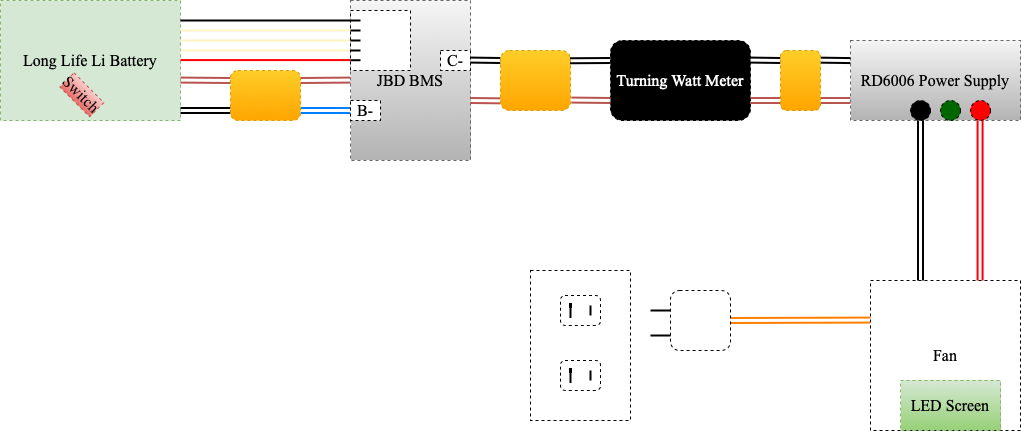

The diagram above was exported from draw.io. Its source (the exported page's mxGraphModel, read from the mxfile embedded in the PNG):
<mxGraphModel dx="1298" dy="865" grid="1" gridSize="10" guides="1" tooltips="1" connect="1" arrows="1" fold="1" page="1" pageScale="1" pageWidth="1100" pageHeight="850" math="0" shadow="0">
  <root>
    <mxCell id="0" />
    <mxCell id="1" parent="0" />
    <mxCell id="6EAUiNababuOdj-ho-IR-3" value="&lt;font face=&quot;Times New Roman&quot; style=&quot;font-size: 16px;&quot;&gt;Long Life Li Battery&lt;/font&gt;" style="rounded=0;whiteSpace=wrap;html=1;dashed=1;strokeColor=#82b366;fillColor=#d5e8d4;" vertex="1" parent="1">
      <mxGeometry x="50" y="120" width="180" height="120" as="geometry" />
    </mxCell>
    <mxCell id="6EAUiNababuOdj-ho-IR-4" value="" style="shape=link;html=1;rounded=0;fontFamily=Times New Roman;fontSize=16;fillColor=#f8cecc;strokeColor=#b85450;strokeWidth=2;" edge="1" parent="1">
      <mxGeometry width="100" relative="1" as="geometry">
        <mxPoint x="230" y="199.58" as="sourcePoint" />
        <mxPoint x="280" y="200" as="targetPoint" />
      </mxGeometry>
    </mxCell>
    <mxCell id="6EAUiNababuOdj-ho-IR-5" value="" style="shape=link;html=1;rounded=0;fontFamily=Times New Roman;fontSize=16;fillColor=#f8cecc;strokeColor=default;strokeWidth=2;" edge="1" parent="1">
      <mxGeometry width="100" relative="1" as="geometry">
        <mxPoint x="230" y="230" as="sourcePoint" />
        <mxPoint x="280" y="230" as="targetPoint" />
      </mxGeometry>
    </mxCell>
    <mxCell id="6EAUiNababuOdj-ho-IR-7" value="JBD BMS" style="rounded=0;whiteSpace=wrap;html=1;dashed=1;strokeColor=#666666;fontFamily=Times New Roman;fontSize=16;fillColor=#f5f5f5;gradientColor=#b3b3b3;" vertex="1" parent="1">
      <mxGeometry x="400" y="120" width="120" height="160" as="geometry" />
    </mxCell>
    <mxCell id="6EAUiNababuOdj-ho-IR-8" value="" style="shape=link;html=1;rounded=0;fontFamily=Times New Roman;fontSize=16;fillColor=#f8cecc;strokeColor=#b85450;strokeWidth=2;" edge="1" parent="1">
      <mxGeometry width="100" relative="1" as="geometry">
        <mxPoint x="350" y="200" as="sourcePoint" />
        <mxPoint x="400" y="199.58" as="targetPoint" />
      </mxGeometry>
    </mxCell>
    <mxCell id="6EAUiNababuOdj-ho-IR-9" value="" style="shape=link;html=1;rounded=0;fontFamily=Times New Roman;fontSize=16;fillColor=#f8cecc;strokeColor=none;strokeWidth=2;startArrow=none;" edge="1" parent="1" source="6EAUiNababuOdj-ho-IR-11">
      <mxGeometry width="100" relative="1" as="geometry">
        <mxPoint x="360" y="230" as="sourcePoint" />
        <mxPoint x="470" y="230" as="targetPoint" />
      </mxGeometry>
    </mxCell>
    <mxCell id="6EAUiNababuOdj-ho-IR-10" value="" style="shape=link;html=1;rounded=0;fontFamily=Times New Roman;fontSize=16;fillColor=#f8cecc;strokeColor=#007FFF;strokeWidth=2;" edge="1" parent="1">
      <mxGeometry width="100" relative="1" as="geometry">
        <mxPoint x="350" y="230" as="sourcePoint" />
        <mxPoint x="400" y="230" as="targetPoint" />
      </mxGeometry>
    </mxCell>
    <mxCell id="6EAUiNababuOdj-ho-IR-11" value="B-" style="rounded=0;whiteSpace=wrap;html=1;dashed=1;strokeColor=#000000;fontFamily=Times New Roman;fontSize=16;" vertex="1" parent="1">
      <mxGeometry x="400" y="220" width="30" height="20" as="geometry" />
    </mxCell>
    <mxCell id="6EAUiNababuOdj-ho-IR-12" value="" style="shape=link;html=1;rounded=0;fontFamily=Times New Roman;fontSize=16;fillColor=#f8cecc;strokeColor=none;strokeWidth=2;endArrow=none;" edge="1" parent="1" target="6EAUiNababuOdj-ho-IR-11">
      <mxGeometry width="100" relative="1" as="geometry">
        <mxPoint x="360" y="230" as="sourcePoint" />
        <mxPoint x="470" y="230" as="targetPoint" />
      </mxGeometry>
    </mxCell>
    <mxCell id="6EAUiNababuOdj-ho-IR-14" value="C-" style="rounded=0;whiteSpace=wrap;html=1;dashed=1;strokeColor=#000000;fontFamily=Times New Roman;fontSize=16;" vertex="1" parent="1">
      <mxGeometry x="490" y="170" width="30" height="20" as="geometry" />
    </mxCell>
    <mxCell id="6EAUiNababuOdj-ho-IR-16" value="" style="shape=link;html=1;rounded=0;fontFamily=Times New Roman;fontSize=16;fillColor=#f8cecc;strokeColor=#b85450;strokeWidth=2;entryX=0;entryY=0.839;entryDx=0;entryDy=0;entryPerimeter=0;" edge="1" parent="1" target="6EAUiNababuOdj-ho-IR-59">
      <mxGeometry width="100" relative="1" as="geometry">
        <mxPoint x="520" y="219.99999999999997" as="sourcePoint" />
        <mxPoint x="540" y="220" as="targetPoint" />
      </mxGeometry>
    </mxCell>
    <mxCell id="6EAUiNababuOdj-ho-IR-17" value="" style="shape=link;html=1;rounded=0;fontFamily=Times New Roman;fontSize=16;fillColor=#f8cecc;strokeColor=#000000;strokeWidth=2;" edge="1" parent="1">
      <mxGeometry width="100" relative="1" as="geometry">
        <mxPoint x="520" y="179.57999999999998" as="sourcePoint" />
        <mxPoint x="550" y="180" as="targetPoint" />
      </mxGeometry>
    </mxCell>
    <mxCell id="6EAUiNababuOdj-ho-IR-19" value="&lt;font color=&quot;#ffffff&quot;&gt;Turning Watt Meter&lt;/font&gt;" style="rounded=1;whiteSpace=wrap;html=1;dashed=1;strokeColor=#000000;fontFamily=Times New Roman;fontSize=16;fillColor=#000000;" vertex="1" parent="1">
      <mxGeometry x="660" y="160" width="140" height="80" as="geometry" />
    </mxCell>
    <mxCell id="6EAUiNababuOdj-ho-IR-22" value="" style="endArrow=none;html=1;rounded=0;strokeWidth=2;fontFamily=Times New Roman;fontSize=16;strokeColor=#FFF4C3;fillColor=#f9f7ed;" edge="1" parent="1">
      <mxGeometry width="50" height="50" relative="1" as="geometry">
        <mxPoint x="230" y="150" as="sourcePoint" />
        <mxPoint x="400" y="150" as="targetPoint" />
      </mxGeometry>
    </mxCell>
    <mxCell id="6EAUiNababuOdj-ho-IR-23" value="" style="endArrow=none;html=1;rounded=0;strokeColor=#FFF4C3;strokeWidth=2;fontFamily=Times New Roman;fontSize=16;" edge="1" parent="1">
      <mxGeometry width="50" height="50" relative="1" as="geometry">
        <mxPoint x="230" y="160.0000000000001" as="sourcePoint" />
        <mxPoint x="400" y="160.0000000000001" as="targetPoint" />
      </mxGeometry>
    </mxCell>
    <mxCell id="6EAUiNababuOdj-ho-IR-24" value="" style="endArrow=none;html=1;rounded=0;strokeColor=#FFF4C3;strokeWidth=2;fontFamily=Times New Roman;fontSize=16;" edge="1" parent="1">
      <mxGeometry width="50" height="50" relative="1" as="geometry">
        <mxPoint x="230" y="170.0000000000001" as="sourcePoint" />
        <mxPoint x="400" y="170.0000000000001" as="targetPoint" />
      </mxGeometry>
    </mxCell>
    <mxCell id="6EAUiNababuOdj-ho-IR-25" value="" style="endArrow=none;html=1;rounded=0;strokeColor=#FF0000;strokeWidth=2;fontFamily=Times New Roman;fontSize=16;" edge="1" parent="1">
      <mxGeometry width="50" height="50" relative="1" as="geometry">
        <mxPoint x="230" y="179.58000000000013" as="sourcePoint" />
        <mxPoint x="400" y="179.58000000000013" as="targetPoint" />
      </mxGeometry>
    </mxCell>
    <mxCell id="6EAUiNababuOdj-ho-IR-26" value="" style="endArrow=none;html=1;rounded=0;strokeColor=#000000;strokeWidth=2;fontFamily=Times New Roman;fontSize=16;" edge="1" parent="1">
      <mxGeometry width="50" height="50" relative="1" as="geometry">
        <mxPoint x="230" y="140.0000000000001" as="sourcePoint" />
        <mxPoint x="400" y="140.0000000000001" as="targetPoint" />
      </mxGeometry>
    </mxCell>
    <mxCell id="6EAUiNababuOdj-ho-IR-27" value="" style="shape=link;html=1;rounded=0;fontFamily=Times New Roman;fontSize=16;fillColor=#f8cecc;strokeColor=#000000;strokeWidth=2;" edge="1" parent="1">
      <mxGeometry width="100" relative="1" as="geometry">
        <mxPoint x="800" y="179.57999999999993" as="sourcePoint" />
        <mxPoint x="830" y="180" as="targetPoint" />
      </mxGeometry>
    </mxCell>
    <mxCell id="6EAUiNababuOdj-ho-IR-28" value="" style="shape=link;html=1;rounded=0;fontFamily=Times New Roman;fontSize=16;fillColor=#f8cecc;strokeColor=#b85450;strokeWidth=2;" edge="1" parent="1">
      <mxGeometry width="100" relative="1" as="geometry">
        <mxPoint x="800" y="220.0000000000001" as="sourcePoint" />
        <mxPoint x="830" y="220" as="targetPoint" />
      </mxGeometry>
    </mxCell>
    <mxCell id="6EAUiNababuOdj-ho-IR-29" value="RD6006 Power Supply" style="rounded=0;whiteSpace=wrap;html=1;dashed=1;strokeColor=#666666;fontFamily=Times New Roman;fontSize=16;fillColor=#f5f5f5;gradientColor=#b3b3b3;" vertex="1" parent="1">
      <mxGeometry x="900" y="160" width="170" height="80" as="geometry" />
    </mxCell>
    <mxCell id="6EAUiNababuOdj-ho-IR-30" value="" style="ellipse;whiteSpace=wrap;html=1;aspect=fixed;dashed=1;strokeColor=#000000;fontFamily=Times New Roman;fontSize=16;fontColor=#FFFFFF;fillColor=#000000;" vertex="1" parent="1">
      <mxGeometry x="960" y="220" width="20" height="20" as="geometry" />
    </mxCell>
    <mxCell id="6EAUiNababuOdj-ho-IR-32" value="" style="ellipse;whiteSpace=wrap;html=1;aspect=fixed;dashed=1;fontFamily=Times New Roman;fontSize=16;fillColor=#006600;" vertex="1" parent="1">
      <mxGeometry x="990" y="220" width="20" height="20" as="geometry" />
    </mxCell>
    <mxCell id="6EAUiNababuOdj-ho-IR-33" value="" style="ellipse;whiteSpace=wrap;html=1;aspect=fixed;dashed=1;strokeColor=#000000;fontFamily=Times New Roman;fontSize=16;fontColor=#FFFFFF;fillColor=#FF0000;" vertex="1" parent="1">
      <mxGeometry x="1020" y="220" width="20" height="20" as="geometry" />
    </mxCell>
    <mxCell id="6EAUiNababuOdj-ho-IR-34" value="" style="rounded=0;whiteSpace=wrap;html=1;dashed=1;strokeColor=#000000;fontFamily=Times New Roman;fontSize=16;fontColor=#FFFFFF;fillColor=#FFFFFF;" vertex="1" parent="1">
      <mxGeometry x="400" y="130" width="60" height="60" as="geometry" />
    </mxCell>
    <mxCell id="6EAUiNababuOdj-ho-IR-35" value="" style="endArrow=none;html=1;rounded=0;strokeColor=#000000;strokeWidth=2;fontFamily=Times New Roman;fontSize=16;fontColor=#FFFFFF;" edge="1" parent="1">
      <mxGeometry width="50" height="50" relative="1" as="geometry">
        <mxPoint x="400" y="140" as="sourcePoint" />
        <mxPoint x="410" y="140" as="targetPoint" />
      </mxGeometry>
    </mxCell>
    <mxCell id="6EAUiNababuOdj-ho-IR-36" value="" style="endArrow=none;html=1;rounded=0;strokeColor=#000000;strokeWidth=2;fontFamily=Times New Roman;fontSize=16;fontColor=#FFFFFF;" edge="1" parent="1">
      <mxGeometry width="50" height="50" relative="1" as="geometry">
        <mxPoint x="400" y="150" as="sourcePoint" />
        <mxPoint x="410" y="150" as="targetPoint" />
        <Array as="points">
          <mxPoint x="400" y="150" />
        </Array>
      </mxGeometry>
    </mxCell>
    <mxCell id="6EAUiNababuOdj-ho-IR-37" value="" style="endArrow=none;html=1;rounded=0;strokeColor=#000000;strokeWidth=2;fontFamily=Times New Roman;fontSize=16;fontColor=#FFFFFF;" edge="1" parent="1">
      <mxGeometry width="50" height="50" relative="1" as="geometry">
        <mxPoint x="400" y="160" as="sourcePoint" />
        <mxPoint x="410" y="160" as="targetPoint" />
        <Array as="points">
          <mxPoint x="400" y="160" />
        </Array>
      </mxGeometry>
    </mxCell>
    <mxCell id="6EAUiNababuOdj-ho-IR-38" value="" style="endArrow=none;html=1;rounded=0;strokeColor=#000000;strokeWidth=2;fontFamily=Times New Roman;fontSize=16;fontColor=#FFFFFF;" edge="1" parent="1">
      <mxGeometry width="50" height="50" relative="1" as="geometry">
        <mxPoint x="400" y="170" as="sourcePoint" />
        <mxPoint x="410" y="170" as="targetPoint" />
        <Array as="points">
          <mxPoint x="400" y="170" />
        </Array>
      </mxGeometry>
    </mxCell>
    <mxCell id="6EAUiNababuOdj-ho-IR-39" value="" style="endArrow=none;html=1;rounded=0;strokeColor=#000000;strokeWidth=2;fontFamily=Times New Roman;fontSize=16;fontColor=#FFFFFF;" edge="1" parent="1">
      <mxGeometry width="50" height="50" relative="1" as="geometry">
        <mxPoint x="400" y="179.71" as="sourcePoint" />
        <mxPoint x="410" y="179.71" as="targetPoint" />
        <Array as="points">
          <mxPoint x="400" y="179.71" />
        </Array>
      </mxGeometry>
    </mxCell>
    <mxCell id="6EAUiNababuOdj-ho-IR-40" value="&lt;font color=&quot;#000000&quot;&gt;Fan&lt;/font&gt;" style="whiteSpace=wrap;html=1;aspect=fixed;dashed=1;strokeColor=#000000;fontFamily=Times New Roman;fontSize=16;fontColor=#FFFFFF;fillColor=#FFFFFF;" vertex="1" parent="1">
      <mxGeometry x="920" y="400" width="150" height="150" as="geometry" />
    </mxCell>
    <mxCell id="6EAUiNababuOdj-ho-IR-41" value="" style="shape=link;html=1;rounded=0;fontFamily=Times New Roman;fontSize=16;fillColor=#f8cecc;strokeColor=default;strokeWidth=2;" edge="1" parent="1" source="6EAUiNababuOdj-ho-IR-30">
      <mxGeometry width="100" relative="1" as="geometry">
        <mxPoint x="970" y="260.0000000000001" as="sourcePoint" />
        <mxPoint x="970" y="400" as="targetPoint" />
      </mxGeometry>
    </mxCell>
    <mxCell id="6EAUiNababuOdj-ho-IR-42" value="" style="shape=link;html=1;rounded=0;fontFamily=Times New Roman;fontSize=16;fillColor=#f8cecc;strokeColor=#FF0000;strokeWidth=2;" edge="1" parent="1">
      <mxGeometry width="100" relative="1" as="geometry">
        <mxPoint x="1029.5800000000004" y="240.0000000000001" as="sourcePoint" />
        <mxPoint x="1029.5800000000004" y="400" as="targetPoint" />
      </mxGeometry>
    </mxCell>
    <mxCell id="6EAUiNababuOdj-ho-IR-44" value="" style="rounded=0;whiteSpace=wrap;html=1;dashed=1;strokeColor=#000000;fontFamily=Times New Roman;fontSize=16;fontColor=#000000;fillColor=#FFFFFF;" vertex="1" parent="1">
      <mxGeometry x="580" y="390" width="100" height="150" as="geometry" />
    </mxCell>
    <mxCell id="6EAUiNababuOdj-ho-IR-45" value="" style="rounded=1;whiteSpace=wrap;html=1;dashed=1;strokeColor=#000000;fontFamily=Times New Roman;fontSize=16;fontColor=#000000;fillColor=#FFFFFF;" vertex="1" parent="1">
      <mxGeometry x="610" y="415" width="40" height="30" as="geometry" />
    </mxCell>
    <mxCell id="6EAUiNababuOdj-ho-IR-46" value="" style="rounded=1;whiteSpace=wrap;html=1;dashed=1;strokeColor=#000000;fontFamily=Times New Roman;fontSize=16;fontColor=#000000;fillColor=#FFFFFF;" vertex="1" parent="1">
      <mxGeometry x="610" y="480" width="40" height="30" as="geometry" />
    </mxCell>
    <mxCell id="6EAUiNababuOdj-ho-IR-47" value="" style="endArrow=none;html=1;rounded=0;strokeColor=#000000;strokeWidth=2;fontFamily=Times New Roman;fontSize=16;fontColor=#000000;" edge="1" parent="1">
      <mxGeometry width="50" height="50" relative="1" as="geometry">
        <mxPoint x="640" y="435" as="sourcePoint" />
        <mxPoint x="640" y="425" as="targetPoint" />
        <Array as="points">
          <mxPoint x="640" y="425" />
        </Array>
      </mxGeometry>
    </mxCell>
    <mxCell id="6EAUiNababuOdj-ho-IR-48" value="" style="endArrow=none;html=1;rounded=0;strokeColor=#000000;strokeWidth=2;fontFamily=Times New Roman;fontSize=16;fontColor=#000000;" edge="1" parent="1">
      <mxGeometry width="50" height="50" relative="1" as="geometry">
        <mxPoint x="640" y="500" as="sourcePoint" />
        <mxPoint x="640" y="490" as="targetPoint" />
        <Array as="points">
          <mxPoint x="640" y="490" />
        </Array>
      </mxGeometry>
    </mxCell>
    <mxCell id="6EAUiNababuOdj-ho-IR-49" value="" style="endArrow=none;html=1;rounded=0;strokeColor=#000000;strokeWidth=2;fontFamily=Times New Roman;fontSize=16;fontColor=#000000;" edge="1" parent="1">
      <mxGeometry width="50" height="50" relative="1" as="geometry">
        <mxPoint x="620" y="437.5" as="sourcePoint" />
        <mxPoint x="620" y="427.5" as="targetPoint" />
        <Array as="points">
          <mxPoint x="620" y="427.5" />
          <mxPoint x="620" y="422.5" />
        </Array>
      </mxGeometry>
    </mxCell>
    <mxCell id="6EAUiNababuOdj-ho-IR-51" value="" style="endArrow=none;html=1;rounded=0;strokeColor=#000000;strokeWidth=2;fontFamily=Times New Roman;fontSize=16;fontColor=#000000;" edge="1" parent="1">
      <mxGeometry width="50" height="50" relative="1" as="geometry">
        <mxPoint x="620" y="502.5" as="sourcePoint" />
        <mxPoint x="620" y="492.5" as="targetPoint" />
        <Array as="points">
          <mxPoint x="620" y="492.5" />
          <mxPoint x="620" y="487.5" />
        </Array>
      </mxGeometry>
    </mxCell>
    <mxCell id="6EAUiNababuOdj-ho-IR-52" value="" style="shape=link;html=1;rounded=0;strokeColor=#FF8000;strokeWidth=2;fontFamily=Times New Roman;fontSize=16;fontColor=#000000;" edge="1" parent="1">
      <mxGeometry width="100" relative="1" as="geometry">
        <mxPoint x="780" y="440" as="sourcePoint" />
        <mxPoint x="920" y="439.58" as="targetPoint" />
      </mxGeometry>
    </mxCell>
    <mxCell id="6EAUiNababuOdj-ho-IR-54" value="" style="rounded=1;whiteSpace=wrap;html=1;dashed=1;strokeColor=#000000;fontFamily=Times New Roman;fontSize=16;fontColor=#000000;fillColor=#FFFFFF;" vertex="1" parent="1">
      <mxGeometry x="720" y="410" width="60" height="60" as="geometry" />
    </mxCell>
    <mxCell id="6EAUiNababuOdj-ho-IR-55" value="" style="endArrow=none;html=1;rounded=0;strokeColor=#000000;strokeWidth=2;fontFamily=Times New Roman;fontSize=16;fontColor=#000000;" edge="1" parent="1">
      <mxGeometry width="50" height="50" relative="1" as="geometry">
        <mxPoint x="700" y="430" as="sourcePoint" />
        <mxPoint x="720" y="430" as="targetPoint" />
      </mxGeometry>
    </mxCell>
    <mxCell id="6EAUiNababuOdj-ho-IR-56" value="" style="endArrow=none;html=1;rounded=0;strokeColor=#000000;strokeWidth=2;fontFamily=Times New Roman;fontSize=16;fontColor=#000000;" edge="1" parent="1">
      <mxGeometry width="50" height="50" relative="1" as="geometry">
        <mxPoint x="700" y="455" as="sourcePoint" />
        <mxPoint x="720.0000000000002" y="455" as="targetPoint" />
      </mxGeometry>
    </mxCell>
    <mxCell id="6EAUiNababuOdj-ho-IR-57" value="LED Screen" style="rounded=0;whiteSpace=wrap;html=1;dashed=1;strokeColor=#82b366;fontFamily=Times New Roman;fontSize=16;fillColor=#d5e8d4;gradientColor=#97d077;" vertex="1" parent="1">
      <mxGeometry x="950" y="500" width="100" height="50" as="geometry" />
    </mxCell>
    <mxCell id="6EAUiNababuOdj-ho-IR-58" value="" style="rounded=1;whiteSpace=wrap;html=1;dashed=1;strokeColor=#d79b00;fontFamily=Times New Roman;fontSize=16;fillColor=#ffcd28;gradientColor=#ffa500;" vertex="1" parent="1">
      <mxGeometry x="280" y="190" width="70" height="50" as="geometry" />
    </mxCell>
    <mxCell id="6EAUiNababuOdj-ho-IR-59" value="" style="rounded=1;whiteSpace=wrap;html=1;dashed=1;strokeColor=#d79b00;fontFamily=Times New Roman;fontSize=16;fillColor=#ffcd28;gradientColor=#ffa500;" vertex="1" parent="1">
      <mxGeometry x="550" y="170" width="70" height="60" as="geometry" />
    </mxCell>
    <mxCell id="6EAUiNababuOdj-ho-IR-60" value="" style="shape=link;html=1;rounded=0;fontFamily=Times New Roman;fontSize=16;fillColor=#f8cecc;strokeColor=#000000;strokeWidth=2;entryX=0;entryY=0.25;entryDx=0;entryDy=0;exitX=0.993;exitY=0.171;exitDx=0;exitDy=0;exitPerimeter=0;" edge="1" parent="1" source="6EAUiNababuOdj-ho-IR-59" target="6EAUiNababuOdj-ho-IR-19">
      <mxGeometry width="100" relative="1" as="geometry">
        <mxPoint x="620" y="189.42999999999992" as="sourcePoint" />
        <mxPoint x="650" y="189.85" as="targetPoint" />
      </mxGeometry>
    </mxCell>
    <mxCell id="6EAUiNababuOdj-ho-IR-61" value="" style="shape=link;html=1;rounded=0;fontFamily=Times New Roman;fontSize=16;fillColor=#f8cecc;strokeColor=#b85450;strokeWidth=2;entryX=0;entryY=0.75;entryDx=0;entryDy=0;exitX=1.012;exitY=0.826;exitDx=0;exitDy=0;exitPerimeter=0;" edge="1" parent="1" source="6EAUiNababuOdj-ho-IR-59" target="6EAUiNababuOdj-ho-IR-19">
      <mxGeometry width="100" relative="1" as="geometry">
        <mxPoint x="620" y="214.65999999999988" as="sourcePoint" />
        <mxPoint x="650" y="214.99999999999991" as="targetPoint" />
      </mxGeometry>
    </mxCell>
    <mxCell id="6EAUiNababuOdj-ho-IR-62" value="" style="shape=link;html=1;rounded=0;fontFamily=Times New Roman;fontSize=16;fillColor=#f8cecc;strokeColor=#000000;strokeWidth=2;" edge="1" parent="1">
      <mxGeometry width="100" relative="1" as="geometry">
        <mxPoint x="870" y="179.65999999999994" as="sourcePoint" />
        <mxPoint x="900" y="180.0799999999999" as="targetPoint" />
      </mxGeometry>
    </mxCell>
    <mxCell id="6EAUiNababuOdj-ho-IR-63" value="" style="shape=link;html=1;rounded=0;fontFamily=Times New Roman;fontSize=16;fillColor=#f8cecc;strokeColor=#b85450;strokeWidth=2;" edge="1" parent="1">
      <mxGeometry width="100" relative="1" as="geometry">
        <mxPoint x="870" y="220" as="sourcePoint" />
        <mxPoint x="900" y="219.9999999999999" as="targetPoint" />
      </mxGeometry>
    </mxCell>
    <mxCell id="6EAUiNababuOdj-ho-IR-64" value="" style="rounded=1;whiteSpace=wrap;html=1;dashed=1;strokeColor=#d79b00;fontFamily=Times New Roman;fontSize=16;fillColor=#ffcd28;gradientColor=#ffa500;" vertex="1" parent="1">
      <mxGeometry x="830" y="170" width="40" height="60" as="geometry" />
    </mxCell>
    <mxCell id="6EAUiNababuOdj-ho-IR-67" value="Switch" style="rounded=0;whiteSpace=wrap;html=1;dashed=1;strokeColor=#b85450;fontFamily=Times New Roman;fontSize=16;fillColor=#f8cecc;rotation=45;gradientColor=#ea6b66;" vertex="1" parent="1">
      <mxGeometry x="110.3" y="204.3" width="42.06" height="20" as="geometry" />
    </mxCell>
  </root>
</mxGraphModel>